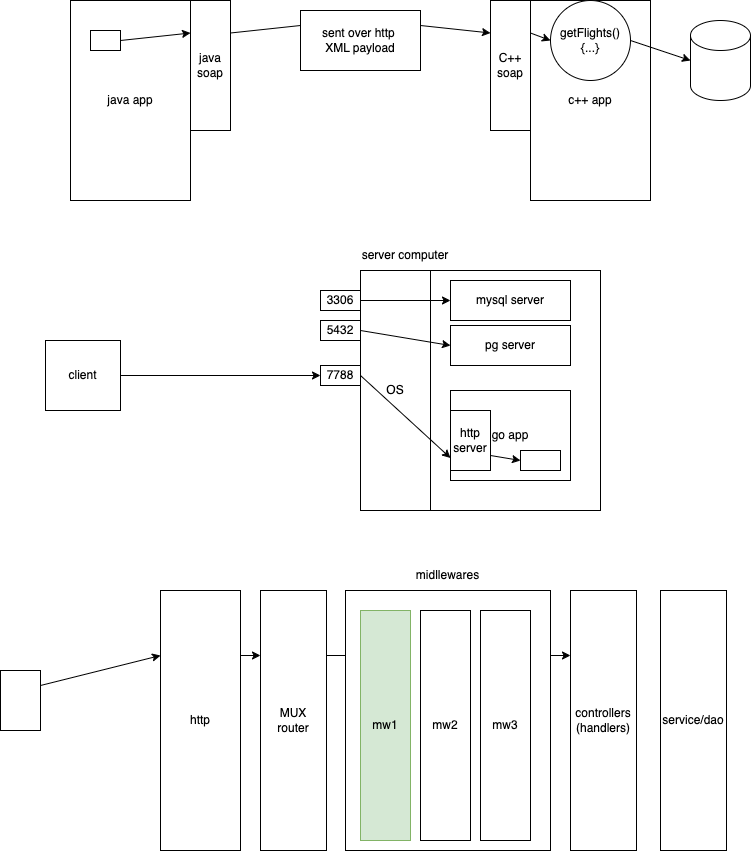

The diagram above was exported from draw.io. Its source (the exported page's mxGraphModel, read from the mxfile embedded in the PNG):
<mxGraphModel dx="577" dy="312" grid="1" gridSize="10" guides="1" tooltips="1" connect="1" arrows="1" fold="1" page="1" pageScale="1" pageWidth="827" pageHeight="1169" math="0" shadow="0">
  <root>
    <mxCell id="0" />
    <mxCell id="1" parent="0" />
    <mxCell id="2" value="java app" style="rounded=0;whiteSpace=wrap;html=1;" parent="1" vertex="1">
      <mxGeometry x="110" y="50" width="120" height="200" as="geometry" />
    </mxCell>
    <mxCell id="3" value="c++ app" style="rounded=0;whiteSpace=wrap;html=1;" parent="1" vertex="1">
      <mxGeometry x="570" y="50" width="120" height="200" as="geometry" />
    </mxCell>
    <mxCell id="6" style="edgeStyle=none;html=1;exitX=1;exitY=0.5;exitDx=0;exitDy=0;entryX=0;entryY=0.5;entryDx=0;entryDy=0;entryPerimeter=0;" parent="1" source="4" target="5" edge="1">
      <mxGeometry relative="1" as="geometry" />
    </mxCell>
    <mxCell id="4" value="getFlights()&lt;br&gt;{...}" style="ellipse;whiteSpace=wrap;html=1;aspect=fixed;" parent="1" vertex="1">
      <mxGeometry x="590" y="50" width="80" height="80" as="geometry" />
    </mxCell>
    <mxCell id="5" value="" style="shape=cylinder3;whiteSpace=wrap;html=1;boundedLbl=1;backgroundOutline=1;size=15;" parent="1" vertex="1">
      <mxGeometry x="730" y="70" width="60" height="80" as="geometry" />
    </mxCell>
    <mxCell id="11" style="edgeStyle=none;html=1;exitX=1;exitY=0.25;exitDx=0;exitDy=0;entryX=0;entryY=0.25;entryDx=0;entryDy=0;startArrow=none;" parent="1" source="13" target="8" edge="1">
      <mxGeometry relative="1" as="geometry" />
    </mxCell>
    <mxCell id="7" value="java&lt;br&gt;soap" style="rounded=0;whiteSpace=wrap;html=1;" parent="1" vertex="1">
      <mxGeometry x="230" y="50" width="40" height="130" as="geometry" />
    </mxCell>
    <mxCell id="14" style="edgeStyle=none;html=1;exitX=1;exitY=0.25;exitDx=0;exitDy=0;entryX=0;entryY=0.5;entryDx=0;entryDy=0;" parent="1" source="8" target="4" edge="1">
      <mxGeometry relative="1" as="geometry" />
    </mxCell>
    <mxCell id="8" value="C++&lt;br&gt;soap" style="rounded=0;whiteSpace=wrap;html=1;" parent="1" vertex="1">
      <mxGeometry x="530" y="50" width="40" height="130" as="geometry" />
    </mxCell>
    <mxCell id="10" style="edgeStyle=none;html=1;exitX=1;exitY=0.5;exitDx=0;exitDy=0;entryX=0;entryY=0.25;entryDx=0;entryDy=0;" parent="1" source="9" target="7" edge="1">
      <mxGeometry relative="1" as="geometry" />
    </mxCell>
    <mxCell id="9" value="" style="rounded=0;whiteSpace=wrap;html=1;" parent="1" vertex="1">
      <mxGeometry x="130" y="80" width="30" height="20" as="geometry" />
    </mxCell>
    <mxCell id="12" value="" style="edgeStyle=none;html=1;exitX=1;exitY=0.25;exitDx=0;exitDy=0;entryX=0;entryY=0.25;entryDx=0;entryDy=0;endArrow=none;" parent="1" source="7" target="13" edge="1">
      <mxGeometry relative="1" as="geometry">
        <mxPoint x="270" y="82.5" as="sourcePoint" />
        <mxPoint x="530" y="82.5" as="targetPoint" />
      </mxGeometry>
    </mxCell>
    <mxCell id="13" value="sent over http&amp;nbsp;&lt;br&gt;XML payload" style="rounded=0;whiteSpace=wrap;html=1;" parent="1" vertex="1">
      <mxGeometry x="340" y="60" width="120" height="60" as="geometry" />
    </mxCell>
    <mxCell id="22" style="edgeStyle=none;html=1;exitX=1;exitY=0.5;exitDx=0;exitDy=0;entryX=0;entryY=0.5;entryDx=0;entryDy=0;" parent="1" source="15" target="21" edge="1">
      <mxGeometry relative="1" as="geometry" />
    </mxCell>
    <mxCell id="15" value="client" style="rounded=0;whiteSpace=wrap;html=1;" parent="1" vertex="1">
      <mxGeometry x="85" y="390" width="75" height="70" as="geometry" />
    </mxCell>
    <mxCell id="16" value="" style="rounded=0;whiteSpace=wrap;html=1;" parent="1" vertex="1">
      <mxGeometry x="400" y="320" width="240" height="240" as="geometry" />
    </mxCell>
    <mxCell id="17" value="server computer" style="text;html=1;strokeColor=none;fillColor=none;align=center;verticalAlign=middle;whiteSpace=wrap;rounded=0;" parent="1" vertex="1">
      <mxGeometry x="400" y="290" width="90" height="30" as="geometry" />
    </mxCell>
    <mxCell id="18" value="OS" style="rounded=0;whiteSpace=wrap;html=1;" parent="1" vertex="1">
      <mxGeometry x="400" y="320" width="70" height="240" as="geometry" />
    </mxCell>
    <mxCell id="26" style="edgeStyle=none;html=1;exitX=1;exitY=0.5;exitDx=0;exitDy=0;entryX=0;entryY=0.5;entryDx=0;entryDy=0;" parent="1" source="19" target="24" edge="1">
      <mxGeometry relative="1" as="geometry" />
    </mxCell>
    <mxCell id="19" value="3306" style="rounded=0;whiteSpace=wrap;html=1;" parent="1" vertex="1">
      <mxGeometry x="360" y="340" width="40" height="20" as="geometry" />
    </mxCell>
    <mxCell id="27" style="edgeStyle=none;html=1;exitX=1;exitY=0.5;exitDx=0;exitDy=0;entryX=0;entryY=0.5;entryDx=0;entryDy=0;" parent="1" source="20" target="25" edge="1">
      <mxGeometry relative="1" as="geometry" />
    </mxCell>
    <mxCell id="20" value="5432" style="rounded=0;whiteSpace=wrap;html=1;" parent="1" vertex="1">
      <mxGeometry x="360" y="370" width="40" height="20" as="geometry" />
    </mxCell>
    <mxCell id="28" style="edgeStyle=none;html=1;exitX=1;exitY=0.5;exitDx=0;exitDy=0;entryX=0;entryY=0.75;entryDx=0;entryDy=0;" parent="1" source="21" target="23" edge="1">
      <mxGeometry relative="1" as="geometry" />
    </mxCell>
    <mxCell id="21" value="7788" style="rounded=0;whiteSpace=wrap;html=1;" parent="1" vertex="1">
      <mxGeometry x="360" y="415" width="40" height="20" as="geometry" />
    </mxCell>
    <mxCell id="23" value="go app" style="rounded=0;whiteSpace=wrap;html=1;" parent="1" vertex="1">
      <mxGeometry x="490" y="440" width="120" height="90" as="geometry" />
    </mxCell>
    <mxCell id="24" value="mysql server" style="rounded=0;whiteSpace=wrap;html=1;" parent="1" vertex="1">
      <mxGeometry x="490" y="330" width="120" height="40" as="geometry" />
    </mxCell>
    <mxCell id="25" value="pg server" style="rounded=0;whiteSpace=wrap;html=1;" parent="1" vertex="1">
      <mxGeometry x="490" y="375" width="120" height="40" as="geometry" />
    </mxCell>
    <mxCell id="31" style="edgeStyle=none;html=1;exitX=1;exitY=0.75;exitDx=0;exitDy=0;entryX=0;entryY=0.5;entryDx=0;entryDy=0;" parent="1" source="29" target="30" edge="1">
      <mxGeometry relative="1" as="geometry" />
    </mxCell>
    <mxCell id="29" value="http&lt;br&gt;server" style="rounded=0;whiteSpace=wrap;html=1;" parent="1" vertex="1">
      <mxGeometry x="490" y="460" width="40" height="60" as="geometry" />
    </mxCell>
    <mxCell id="30" value="" style="rounded=0;whiteSpace=wrap;html=1;" parent="1" vertex="1">
      <mxGeometry x="560" y="500" width="40" height="20" as="geometry" />
    </mxCell>
    <mxCell id="35" style="edgeStyle=none;html=1;exitX=1;exitY=0.25;exitDx=0;exitDy=0;entryX=0;entryY=0.25;entryDx=0;entryDy=0;" edge="1" parent="1" source="32" target="34">
      <mxGeometry relative="1" as="geometry" />
    </mxCell>
    <mxCell id="32" value="" style="rounded=0;whiteSpace=wrap;html=1;" vertex="1" parent="1">
      <mxGeometry x="40" y="720" width="40" height="60" as="geometry" />
    </mxCell>
    <mxCell id="39" style="edgeStyle=none;html=1;exitX=1;exitY=0.25;exitDx=0;exitDy=0;entryX=0;entryY=0.25;entryDx=0;entryDy=0;" edge="1" parent="1" source="33" target="37">
      <mxGeometry relative="1" as="geometry" />
    </mxCell>
    <mxCell id="33" value="MUX&lt;br&gt;router" style="rounded=0;whiteSpace=wrap;html=1;" vertex="1" parent="1">
      <mxGeometry x="300" y="640" width="66" height="260" as="geometry" />
    </mxCell>
    <mxCell id="36" style="edgeStyle=none;html=1;exitX=1;exitY=0.25;exitDx=0;exitDy=0;entryX=0;entryY=0.25;entryDx=0;entryDy=0;" edge="1" parent="1" source="34" target="33">
      <mxGeometry relative="1" as="geometry" />
    </mxCell>
    <mxCell id="34" value="http" style="rounded=0;whiteSpace=wrap;html=1;" vertex="1" parent="1">
      <mxGeometry x="200" y="640" width="80" height="260" as="geometry" />
    </mxCell>
    <mxCell id="37" value="controllers&lt;br&gt;(handlers)" style="rounded=0;whiteSpace=wrap;html=1;" vertex="1" parent="1">
      <mxGeometry x="610" y="640" width="66" height="260" as="geometry" />
    </mxCell>
    <mxCell id="38" value="service/dao" style="rounded=0;whiteSpace=wrap;html=1;" vertex="1" parent="1">
      <mxGeometry x="700" y="640" width="66" height="260" as="geometry" />
    </mxCell>
    <mxCell id="40" value="" style="rounded=0;whiteSpace=wrap;html=1;" vertex="1" parent="1">
      <mxGeometry x="385" y="640" width="205" height="260" as="geometry" />
    </mxCell>
    <mxCell id="41" value="midllewares" style="text;html=1;strokeColor=none;fillColor=none;align=center;verticalAlign=middle;whiteSpace=wrap;rounded=0;" vertex="1" parent="1">
      <mxGeometry x="385" y="610" width="205" height="30" as="geometry" />
    </mxCell>
    <mxCell id="42" value="mw1" style="rounded=0;whiteSpace=wrap;html=1;fillColor=#d5e8d4;strokeColor=#82b366;" vertex="1" parent="1">
      <mxGeometry x="400" y="660" width="50" height="230" as="geometry" />
    </mxCell>
    <mxCell id="43" value="mw2" style="rounded=0;whiteSpace=wrap;html=1;" vertex="1" parent="1">
      <mxGeometry x="460" y="660" width="50" height="230" as="geometry" />
    </mxCell>
    <mxCell id="44" value="mw3" style="rounded=0;whiteSpace=wrap;html=1;" vertex="1" parent="1">
      <mxGeometry x="520" y="660" width="50" height="230" as="geometry" />
    </mxCell>
  </root>
</mxGraphModel>